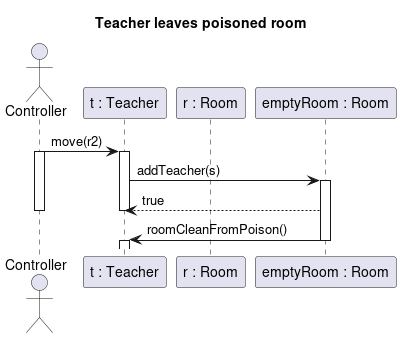

The diagram above was rendered by PlantUML. Its source (embedded in the PNG):
@startuml teacher_leave_poison
title Teacher leaves poisoned room

actor Controller as c
participant "t : Teacher" as s
participant "r : Room" as r1
participant "emptyRoom : Room" as r2

c -> s : move(r2)
Activate c
Activate s
s -> r2 : addTeacher(s)


Activate r2
r2 --> s : true
Deactivate s
Deactivate c
r2 -> s : roomCleanFromPoison()
Deactivate r2
Activate s
Deactivate s


@enduml